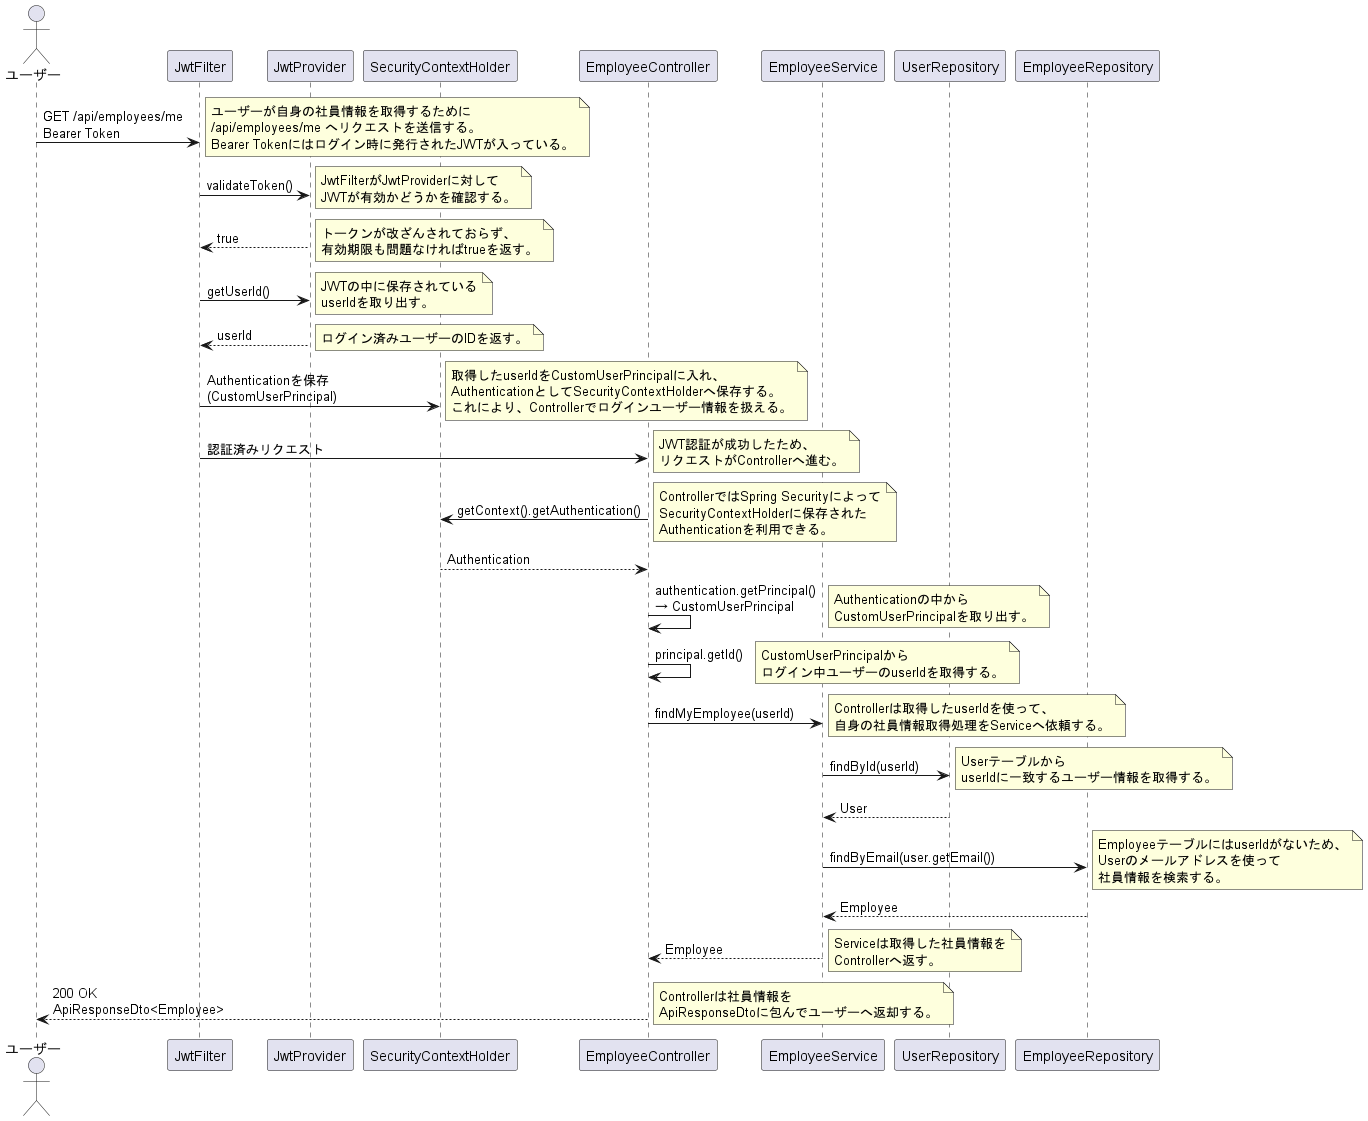

The diagram above was rendered by PlantUML. Its source (embedded in the PNG):
@startuml

actor User as "ユーザー"

participant JwtFilter
participant JwtProvider
participant SecurityContextHolder
participant EmployeeController
participant EmployeeService
participant UserRepository
participant EmployeeRepository

User -> JwtFilter : GET /api/employees/me\nBearer Token
note right
  ユーザーが自身の社員情報を取得するために
  /api/employees/me へリクエストを送信する。
  Bearer Tokenにはログイン時に発行されたJWTが入っている。
end note

JwtFilter -> JwtProvider : validateToken()
note right
  JwtFilterがJwtProviderに対して
  JWTが有効かどうかを確認する。
end note

JwtProvider --> JwtFilter : true
note right
  トークンが改ざんされておらず、
  有効期限も問題なければtrueを返す。
end note

JwtFilter -> JwtProvider : getUserId()
note right
  JWTの中に保存されている
  userIdを取り出す。
end note

JwtProvider --> JwtFilter : userId
note right
  ログイン済みユーザーのIDを返す。
end note

JwtFilter -> SecurityContextHolder : Authenticationを保存\n(CustomUserPrincipal)
note right
  取得したuserIdをCustomUserPrincipalに入れ、
  AuthenticationとしてSecurityContextHolderへ保存する。
  これにより、Controllerでログインユーザー情報を扱える。
end note

JwtFilter -> EmployeeController : 認証済みリクエスト
note right
  JWT認証が成功したため、
  リクエストがControllerへ進む。
end note

EmployeeController -> SecurityContextHolder : getContext().getAuthentication()
note right
  ControllerではSpring Securityによって
  SecurityContextHolderに保存された
  Authenticationを利用できる。
end note

SecurityContextHolder --> EmployeeController : Authentication

EmployeeController -> EmployeeController : authentication.getPrincipal()\n→ CustomUserPrincipal
note right
  Authenticationの中から
  CustomUserPrincipalを取り出す。
end note

EmployeeController -> EmployeeController : principal.getId()
note right
  CustomUserPrincipalから
  ログイン中ユーザーのuserIdを取得する。
end note

EmployeeController -> EmployeeService : findMyEmployee(userId)
note right
  Controllerは取得したuserIdを使って、
  自身の社員情報取得処理をServiceへ依頼する。
end note

EmployeeService -> UserRepository : findById(userId)
note right
  Userテーブルから
  userIdに一致するユーザー情報を取得する。
end note

UserRepository --> EmployeeService : User

EmployeeService -> EmployeeRepository : findByEmail(user.getEmail())
note right
  EmployeeテーブルにはuserIdがないため、
  Userのメールアドレスを使って
  社員情報を検索する。
end note

EmployeeRepository --> EmployeeService : Employee

EmployeeService --> EmployeeController : Employee
note right
  Serviceは取得した社員情報を
  Controllerへ返す。
end note

EmployeeController --> User : 200 OK\nApiResponseDto<Employee>
note right
  Controllerは社員情報を
  ApiResponseDtoに包んでユーザーへ返却する。
end note

@enduml